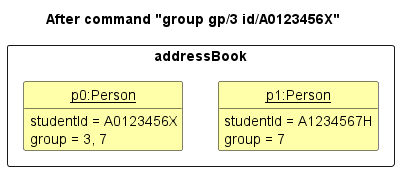

The diagram above was rendered by PlantUML. Its source (embedded in the PNG):
@startuml
'https://plantuml.com/class-diagram

hide circle
hide methods

skinparam ClassFontColor #000000
skinparam ClassBorderColor #000000
skinparam ClassBackgroundColor #FFFFAA

title After command "group gp/3 id/A0123456X"

package addressBook <<rectangle>> {
    class State1 as "<u>p0:Person</u>" {
        studentId = A0123456X
        group = 3, 7

    }
    class State2 as "<u>p1:Person</u>" {
        studentId = A1234567H
        group = 7
    }
}

State1 -[hidden]right-> State2
@enduml